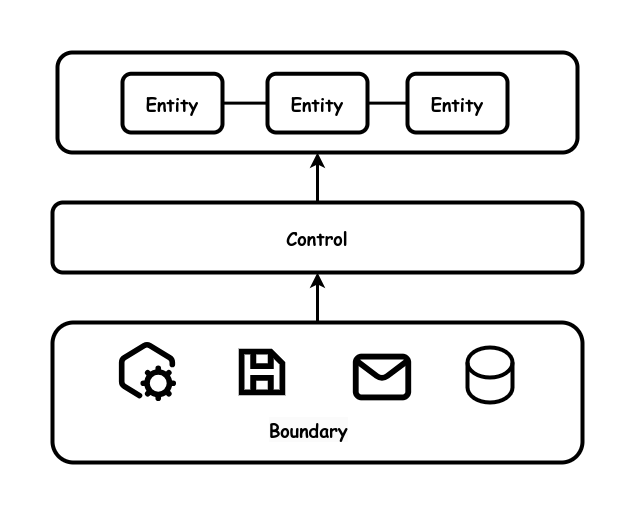

The diagram above was exported from draw.io. Its source (the exported page's mxGraphModel, read from the mxfile embedded in the PNG):
<mxGraphModel dx="1434" dy="711" grid="1" gridSize="10" guides="1" tooltips="1" connect="1" arrows="1" fold="1" page="1" pageScale="1" pageWidth="850" pageHeight="1100" math="0" shadow="0">
  <root>
    <mxCell id="0" />
    <mxCell id="1" parent="0" />
    <mxCell id="T71IEPPHdY1XvUPOz73--2" value="&lt;b style=&quot;font-size: 18px;&quot;&gt;&lt;br&gt;&lt;/b&gt;" style="rounded=1;whiteSpace=wrap;html=1;strokeWidth=4;fontFamily=Comic Sans MS;fontSize=18;" parent="1" vertex="1">
      <mxGeometry x="215" y="260" width="520" height="100" as="geometry" />
    </mxCell>
    <mxCell id="T71IEPPHdY1XvUPOz73--3" value="&lt;b style=&quot;font-size: 18px;&quot;&gt;Control&lt;br&gt;&lt;/b&gt;" style="rounded=1;whiteSpace=wrap;html=1;strokeWidth=4;fontFamily=Comic Sans MS;fontSize=18;" parent="1" vertex="1">
      <mxGeometry x="210" y="410" width="530" height="70" as="geometry" />
    </mxCell>
    <mxCell id="T71IEPPHdY1XvUPOz73--4" value="&lt;b style=&quot;font-size: 18px;&quot;&gt;&lt;br&gt;&lt;/b&gt;" style="rounded=1;whiteSpace=wrap;html=1;strokeWidth=4;fontFamily=Comic Sans MS;fontSize=18;" parent="1" vertex="1">
      <mxGeometry x="210" y="530" width="530" height="140" as="geometry" />
    </mxCell>
    <mxCell id="T71IEPPHdY1XvUPOz73--6" value="" style="endArrow=none;startArrow=classic;html=1;rounded=0;strokeWidth=3;endFill=0;" parent="1" source="T71IEPPHdY1XvUPOz73--3" target="T71IEPPHdY1XvUPOz73--4" edge="1">
      <mxGeometry width="50" height="50" relative="1" as="geometry">
        <mxPoint x="590" y="340" as="sourcePoint" />
        <mxPoint x="510" y="490" as="targetPoint" />
      </mxGeometry>
    </mxCell>
    <mxCell id="FTBFDNVepNpKad7NgUlF-1" value="&lt;b style=&quot;font-size: 18px;&quot;&gt;Entity&lt;br&gt;&lt;/b&gt;" style="rounded=1;whiteSpace=wrap;html=1;strokeWidth=4;fontFamily=Comic Sans MS;fontSize=18;" vertex="1" parent="1">
      <mxGeometry x="280" y="281.25" width="100" height="58.75" as="geometry" />
    </mxCell>
    <mxCell id="FTBFDNVepNpKad7NgUlF-16" value="&lt;b style=&quot;font-size: 18px;&quot;&gt;Entity&lt;br&gt;&lt;/b&gt;" style="rounded=1;whiteSpace=wrap;html=1;strokeWidth=4;fontFamily=Comic Sans MS;fontSize=18;" vertex="1" parent="1">
      <mxGeometry x="425" y="281.25" width="100" height="58.75" as="geometry" />
    </mxCell>
    <mxCell id="FTBFDNVepNpKad7NgUlF-19" value="" style="endArrow=none;startArrow=none;html=1;rounded=0;strokeWidth=3;endFill=0;startFill=0;" edge="1" parent="1" source="FTBFDNVepNpKad7NgUlF-1" target="FTBFDNVepNpKad7NgUlF-16">
      <mxGeometry width="50" height="50" relative="1" as="geometry">
        <mxPoint x="335" y="306.875" as="sourcePoint" />
        <mxPoint x="745" y="380" as="targetPoint" />
        <Array as="points" />
      </mxGeometry>
    </mxCell>
    <mxCell id="FTBFDNVepNpKad7NgUlF-20" value="&lt;b style=&quot;font-size: 18px;&quot;&gt;Entity&lt;br&gt;&lt;/b&gt;" style="rounded=1;whiteSpace=wrap;html=1;strokeWidth=4;fontFamily=Comic Sans MS;fontSize=18;" vertex="1" parent="1">
      <mxGeometry x="565" y="281.25" width="100" height="58.75" as="geometry" />
    </mxCell>
    <mxCell id="FTBFDNVepNpKad7NgUlF-21" value="" style="endArrow=none;startArrow=none;html=1;rounded=0;strokeWidth=3;endFill=0;startFill=0;" edge="1" parent="1" source="FTBFDNVepNpKad7NgUlF-20" target="FTBFDNVepNpKad7NgUlF-16">
      <mxGeometry width="50" height="50" relative="1" as="geometry">
        <mxPoint x="365" y="321" as="sourcePoint" />
        <mxPoint x="435" y="321" as="targetPoint" />
        <Array as="points" />
      </mxGeometry>
    </mxCell>
    <mxCell id="FTBFDNVepNpKad7NgUlF-22" value="" style="shape=image;verticalLabelPosition=bottom;labelBackgroundColor=default;verticalAlign=top;aspect=fixed;imageAspect=0;image=data:image/svg+xml,(base64 omitted: 516 chars);" vertex="1" parent="1">
      <mxGeometry x="505" y="550" width="70" height="70" as="geometry" />
    </mxCell>
    <mxCell id="FTBFDNVepNpKad7NgUlF-23" value="" style="shape=image;verticalLabelPosition=bottom;labelBackgroundColor=default;verticalAlign=top;aspect=fixed;imageAspect=0;image=data:image/svg+xml,(base64 omitted: 1416 chars);" vertex="1" parent="1">
      <mxGeometry x="385" y="545" width="70" height="70" as="geometry" />
    </mxCell>
    <mxCell id="FTBFDNVepNpKad7NgUlF-24" value="" style="shape=image;verticalLabelPosition=bottom;labelBackgroundColor=default;verticalAlign=top;aspect=fixed;imageAspect=0;image=data:image/svg+xml,(base64 omitted: 1812 chars);" vertex="1" parent="1">
      <mxGeometry x="275" y="550" width="60" height="60" as="geometry" />
    </mxCell>
    <mxCell id="FTBFDNVepNpKad7NgUlF-25" value="" style="endArrow=none;startArrow=classic;html=1;rounded=0;strokeWidth=3;endFill=0;" edge="1" parent="1" source="T71IEPPHdY1XvUPOz73--2" target="T71IEPPHdY1XvUPOz73--3">
      <mxGeometry width="50" height="50" relative="1" as="geometry">
        <mxPoint x="200" y="320" as="sourcePoint" />
        <mxPoint x="520" y="500" as="targetPoint" />
      </mxGeometry>
    </mxCell>
    <mxCell id="FTBFDNVepNpKad7NgUlF-26" value="&lt;b style=&quot;border-color: var(--border-color); color: rgb(0, 0, 0); font-family: &amp;quot;Comic Sans MS&amp;quot;; font-size: 18px; font-style: normal; font-variant-ligatures: normal; font-variant-caps: normal; letter-spacing: normal; orphans: 2; text-align: center; text-indent: 0px; text-transform: none; widows: 2; word-spacing: 0px; -webkit-text-stroke-width: 0px; background-color: rgb(251, 251, 251); text-decoration-thickness: initial; text-decoration-style: initial; text-decoration-color: initial;&quot;&gt;Boundary&lt;/b&gt;" style="text;whiteSpace=wrap;html=1;" vertex="1" parent="1">
      <mxGeometry x="425" y="620" width="110" height="50" as="geometry" />
    </mxCell>
    <mxCell id="FTBFDNVepNpKad7NgUlF-27" value="" style="shape=cylinder3;whiteSpace=wrap;html=1;boundedLbl=1;backgroundOutline=1;size=15;fontStyle=1;fontSize=18;strokeWidth=4;" vertex="1" parent="1">
      <mxGeometry x="625" y="555" width="45" height="55" as="geometry" />
    </mxCell>
  </root>
</mxGraphModel>